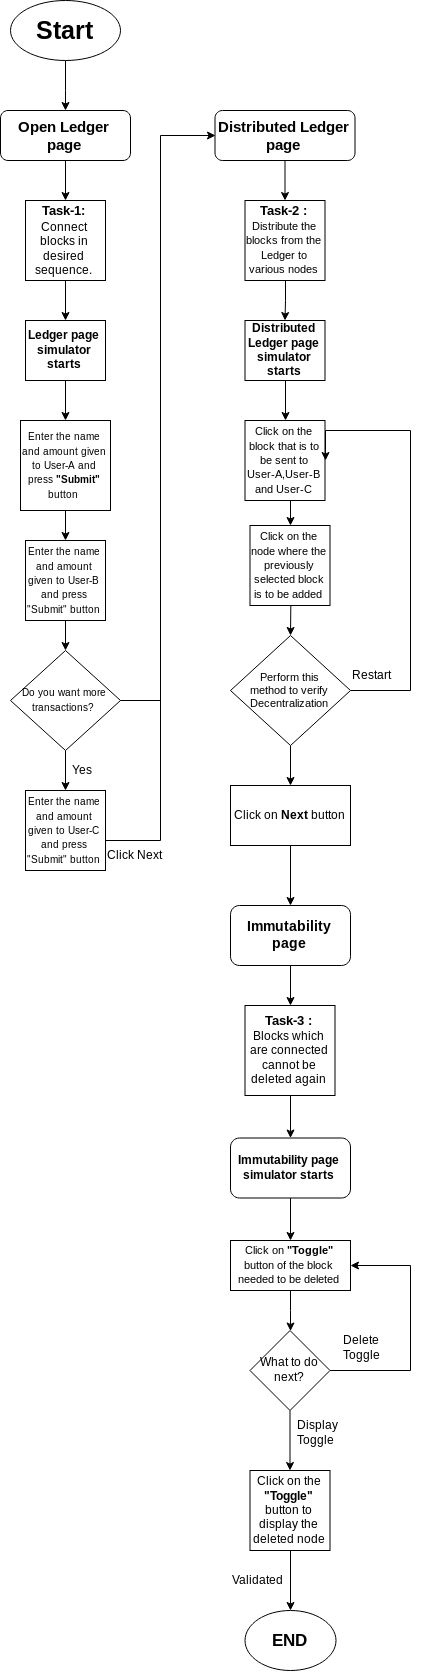

The diagram above was exported from draw.io. Its source (the exported page's mxGraphModel, read from the mxfile embedded in the PNG):
<mxGraphModel dx="2135" dy="1180" grid="1" gridSize="10" guides="1" tooltips="1" connect="1" arrows="1" fold="1" page="1" pageScale="1" pageWidth="850" pageHeight="1100" math="0" shadow="0">
  <root>
    <mxCell id="0" />
    <mxCell id="1" parent="0" />
    <mxCell id="rIiaSHd4YBAj8RjYe6Ks-6" style="edgeStyle=orthogonalEdgeStyle;rounded=0;orthogonalLoop=1;jettySize=auto;html=1;exitX=0.5;exitY=1;exitDx=0;exitDy=0;" edge="1" parent="1" source="rIiaSHd4YBAj8RjYe6Ks-3">
      <mxGeometry relative="1" as="geometry">
        <mxPoint x="175" y="140" as="targetPoint" />
        <mxPoint x="175" y="100" as="sourcePoint" />
        <Array as="points">
          <mxPoint x="175" y="120" />
          <mxPoint x="175" y="120" />
        </Array>
      </mxGeometry>
    </mxCell>
    <mxCell id="rIiaSHd4YBAj8RjYe6Ks-3" value="&lt;b&gt;&lt;font style=&quot;font-size: 25px&quot;&gt;Start&lt;/font&gt;&lt;/b&gt;" style="ellipse;whiteSpace=wrap;html=1;" vertex="1" parent="1">
      <mxGeometry x="120" y="30" width="110" height="60" as="geometry" />
    </mxCell>
    <mxCell id="rIiaSHd4YBAj8RjYe6Ks-90" style="edgeStyle=orthogonalEdgeStyle;rounded=0;orthogonalLoop=1;jettySize=auto;html=1;exitX=0.5;exitY=1;exitDx=0;exitDy=0;entryX=0.5;entryY=0;entryDx=0;entryDy=0;" edge="1" parent="1" source="rIiaSHd4YBAj8RjYe6Ks-7" target="rIiaSHd4YBAj8RjYe6Ks-9">
      <mxGeometry relative="1" as="geometry" />
    </mxCell>
    <mxCell id="rIiaSHd4YBAj8RjYe6Ks-7" value="&lt;font style=&quot;font-size: 15px&quot;&gt;&lt;b&gt;Open Ledger page&lt;/b&gt;&lt;/font&gt;" style="rounded=1;whiteSpace=wrap;html=1;" vertex="1" parent="1">
      <mxGeometry x="110" y="140" width="130" height="50" as="geometry" />
    </mxCell>
    <mxCell id="rIiaSHd4YBAj8RjYe6Ks-10" style="edgeStyle=orthogonalEdgeStyle;rounded=0;orthogonalLoop=1;jettySize=auto;html=1;" edge="1" parent="1" source="rIiaSHd4YBAj8RjYe6Ks-9">
      <mxGeometry relative="1" as="geometry">
        <mxPoint x="175" y="350" as="targetPoint" />
      </mxGeometry>
    </mxCell>
    <mxCell id="rIiaSHd4YBAj8RjYe6Ks-9" value="&lt;div&gt;&lt;font size=&quot;1&quot;&gt;&lt;b style=&quot;font-size: 13px&quot;&gt;Task-1:&lt;/b&gt;&lt;/font&gt;&lt;/div&gt;&lt;div&gt;&lt;font size=&quot;1&quot;&gt;&lt;b style=&quot;font-size: 13px&quot;&gt;&lt;/b&gt;&lt;/font&gt;Connect blocks in desired sequence.&lt;/div&gt;" style="whiteSpace=wrap;html=1;aspect=fixed;" vertex="1" parent="1">
      <mxGeometry x="135" y="230" width="80" height="80" as="geometry" />
    </mxCell>
    <mxCell id="rIiaSHd4YBAj8RjYe6Ks-15" style="edgeStyle=orthogonalEdgeStyle;rounded=0;orthogonalLoop=1;jettySize=auto;html=1;exitX=0.5;exitY=1;exitDx=0;exitDy=0;entryX=0.5;entryY=0;entryDx=0;entryDy=0;" edge="1" parent="1" source="rIiaSHd4YBAj8RjYe6Ks-11" target="rIiaSHd4YBAj8RjYe6Ks-12">
      <mxGeometry relative="1" as="geometry" />
    </mxCell>
    <mxCell id="rIiaSHd4YBAj8RjYe6Ks-11" value="&lt;font style=&quot;font-size: 10px&quot;&gt;Enter the name and amount given to User-A and press &lt;b&gt;&quot;Submit&quot;&lt;/b&gt; button&lt;br&gt;&lt;/font&gt;" style="whiteSpace=wrap;html=1;aspect=fixed;" vertex="1" parent="1">
      <mxGeometry x="130" y="450" width="90" height="90" as="geometry" />
    </mxCell>
    <mxCell id="rIiaSHd4YBAj8RjYe6Ks-18" style="edgeStyle=orthogonalEdgeStyle;rounded=0;orthogonalLoop=1;jettySize=auto;html=1;exitX=0.5;exitY=1;exitDx=0;exitDy=0;" edge="1" parent="1" source="rIiaSHd4YBAj8RjYe6Ks-12">
      <mxGeometry relative="1" as="geometry">
        <mxPoint x="175" y="680" as="targetPoint" />
      </mxGeometry>
    </mxCell>
    <mxCell id="rIiaSHd4YBAj8RjYe6Ks-12" value="&lt;font style=&quot;font-size: 10px&quot;&gt;Enter the name and amount given to User-B and press &quot;Submit&quot; button&lt;br&gt;&lt;/font&gt;" style="whiteSpace=wrap;html=1;aspect=fixed;" vertex="1" parent="1">
      <mxGeometry x="135" y="570" width="80" height="80" as="geometry" />
    </mxCell>
    <mxCell id="rIiaSHd4YBAj8RjYe6Ks-21" style="edgeStyle=orthogonalEdgeStyle;rounded=0;orthogonalLoop=1;jettySize=auto;html=1;exitX=0.5;exitY=1;exitDx=0;exitDy=0;" edge="1" parent="1" source="rIiaSHd4YBAj8RjYe6Ks-19">
      <mxGeometry relative="1" as="geometry">
        <mxPoint x="175" y="820" as="targetPoint" />
      </mxGeometry>
    </mxCell>
    <mxCell id="rIiaSHd4YBAj8RjYe6Ks-19" value="&lt;font style=&quot;font-size: 10px&quot;&gt;Do you want more transactions?&lt;br&gt;&lt;/font&gt;" style="rhombus;whiteSpace=wrap;html=1;" vertex="1" parent="1">
      <mxGeometry x="120" y="680" width="110" height="100" as="geometry" />
    </mxCell>
    <mxCell id="rIiaSHd4YBAj8RjYe6Ks-22" value="&lt;font style=&quot;font-size: 10px&quot;&gt;Enter the name and amount given to User-C and press &quot;Submit&quot; button&lt;br&gt;&lt;/font&gt;" style="whiteSpace=wrap;html=1;aspect=fixed;" vertex="1" parent="1">
      <mxGeometry x="135" y="820" width="80" height="80" as="geometry" />
    </mxCell>
    <mxCell id="rIiaSHd4YBAj8RjYe6Ks-33" style="edgeStyle=orthogonalEdgeStyle;rounded=0;orthogonalLoop=1;jettySize=auto;html=1;entryX=0;entryY=0.5;entryDx=0;entryDy=0;" edge="1" parent="1" target="rIiaSHd4YBAj8RjYe6Ks-30">
      <mxGeometry relative="1" as="geometry">
        <mxPoint x="215" y="870" as="sourcePoint" />
        <Array as="points">
          <mxPoint x="215" y="870" />
          <mxPoint x="270" y="870" />
          <mxPoint x="270" y="165" />
        </Array>
      </mxGeometry>
    </mxCell>
    <mxCell id="rIiaSHd4YBAj8RjYe6Ks-35" style="edgeStyle=orthogonalEdgeStyle;rounded=0;orthogonalLoop=1;jettySize=auto;html=1;exitX=0.5;exitY=1;exitDx=0;exitDy=0;" edge="1" parent="1" source="rIiaSHd4YBAj8RjYe6Ks-29">
      <mxGeometry relative="1" as="geometry">
        <mxPoint x="394.5" y="350" as="targetPoint" />
      </mxGeometry>
    </mxCell>
    <mxCell id="rIiaSHd4YBAj8RjYe6Ks-29" value="&lt;font style=&quot;font-size: 11px&quot;&gt;&lt;font size=&quot;1&quot;&gt;&lt;b style=&quot;font-size: 13px&quot;&gt;Task-2 :&lt;/b&gt;&lt;/font&gt; Distribute the blocks from the Ledger to various nodes&lt;/font&gt;" style="whiteSpace=wrap;html=1;aspect=fixed;" vertex="1" parent="1">
      <mxGeometry x="354.5" y="230" width="80" height="80" as="geometry" />
    </mxCell>
    <mxCell id="rIiaSHd4YBAj8RjYe6Ks-31" value="" style="edgeStyle=orthogonalEdgeStyle;rounded=0;orthogonalLoop=1;jettySize=auto;html=1;" edge="1" parent="1" source="rIiaSHd4YBAj8RjYe6Ks-30" target="rIiaSHd4YBAj8RjYe6Ks-29">
      <mxGeometry relative="1" as="geometry" />
    </mxCell>
    <mxCell id="rIiaSHd4YBAj8RjYe6Ks-30" value="&lt;font style=&quot;font-size: 15px&quot;&gt;&lt;b&gt;Distributed Ledger page&lt;/b&gt;&lt;/font&gt;" style="rounded=1;whiteSpace=wrap;html=1;" vertex="1" parent="1">
      <mxGeometry x="324.5" y="140" width="140" height="50" as="geometry" />
    </mxCell>
    <mxCell id="rIiaSHd4YBAj8RjYe6Ks-37" style="edgeStyle=orthogonalEdgeStyle;rounded=0;orthogonalLoop=1;jettySize=auto;html=1;exitX=0.5;exitY=1;exitDx=0;exitDy=0;entryX=0.5;entryY=0;entryDx=0;entryDy=0;" edge="1" parent="1" source="rIiaSHd4YBAj8RjYe6Ks-34" target="rIiaSHd4YBAj8RjYe6Ks-36">
      <mxGeometry relative="1" as="geometry" />
    </mxCell>
    <mxCell id="rIiaSHd4YBAj8RjYe6Ks-34" value="&lt;font style=&quot;font-size: 11px&quot;&gt;Click on the block that is to be sent to User-A,User-B and User-C&lt;br&gt;&lt;/font&gt;" style="whiteSpace=wrap;html=1;aspect=fixed;" vertex="1" parent="1">
      <mxGeometry x="354.5" y="450" width="80" height="80" as="geometry" />
    </mxCell>
    <mxCell id="rIiaSHd4YBAj8RjYe6Ks-39" style="edgeStyle=orthogonalEdgeStyle;rounded=0;orthogonalLoop=1;jettySize=auto;html=1;entryX=0.5;entryY=0;entryDx=0;entryDy=0;" edge="1" parent="1" target="rIiaSHd4YBAj8RjYe6Ks-38">
      <mxGeometry relative="1" as="geometry">
        <mxPoint x="400.3333333333335" y="635" as="sourcePoint" />
      </mxGeometry>
    </mxCell>
    <mxCell id="rIiaSHd4YBAj8RjYe6Ks-36" value="&lt;font style=&quot;font-size: 11px&quot;&gt;Click on the node where the previously selected block is to be added&lt;br&gt;&lt;/font&gt;" style="whiteSpace=wrap;html=1;aspect=fixed;" vertex="1" parent="1">
      <mxGeometry x="359.5" y="555" width="80" height="80" as="geometry" />
    </mxCell>
    <mxCell id="rIiaSHd4YBAj8RjYe6Ks-42" style="edgeStyle=orthogonalEdgeStyle;rounded=0;orthogonalLoop=1;jettySize=auto;html=1;exitX=0.5;exitY=1;exitDx=0;exitDy=0;entryX=0.5;entryY=0;entryDx=0;entryDy=0;" edge="1" parent="1" source="rIiaSHd4YBAj8RjYe6Ks-38" target="rIiaSHd4YBAj8RjYe6Ks-41">
      <mxGeometry relative="1" as="geometry" />
    </mxCell>
    <mxCell id="rIiaSHd4YBAj8RjYe6Ks-67" style="edgeStyle=orthogonalEdgeStyle;rounded=0;orthogonalLoop=1;jettySize=auto;html=1;exitX=1;exitY=0.5;exitDx=0;exitDy=0;entryX=1;entryY=0.5;entryDx=0;entryDy=0;" edge="1" parent="1" source="rIiaSHd4YBAj8RjYe6Ks-38" target="rIiaSHd4YBAj8RjYe6Ks-34">
      <mxGeometry relative="1" as="geometry">
        <Array as="points">
          <mxPoint x="520" y="720" />
          <mxPoint x="520" y="460" />
          <mxPoint x="435" y="460" />
        </Array>
      </mxGeometry>
    </mxCell>
    <mxCell id="rIiaSHd4YBAj8RjYe6Ks-38" value="&lt;div style=&quot;font-size: 11px&quot;&gt;&lt;font style=&quot;font-size: 11px&quot;&gt;Perform this&lt;/font&gt;&lt;/div&gt;&lt;div style=&quot;font-size: 11px&quot;&gt;&lt;font style=&quot;font-size: 11px&quot;&gt;method to verify&lt;/font&gt;&lt;/div&gt;&lt;div style=&quot;font-size: 11px&quot;&gt;&lt;font style=&quot;font-size: 11px&quot;&gt;Decentralization&lt;br&gt;&lt;/font&gt;&lt;/div&gt;" style="rhombus;whiteSpace=wrap;html=1;" vertex="1" parent="1">
      <mxGeometry x="340" y="665" width="120" height="110" as="geometry" />
    </mxCell>
    <mxCell id="rIiaSHd4YBAj8RjYe6Ks-44" style="edgeStyle=orthogonalEdgeStyle;rounded=0;orthogonalLoop=1;jettySize=auto;html=1;exitX=0.5;exitY=1;exitDx=0;exitDy=0;" edge="1" parent="1" source="rIiaSHd4YBAj8RjYe6Ks-41" target="rIiaSHd4YBAj8RjYe6Ks-43">
      <mxGeometry relative="1" as="geometry" />
    </mxCell>
    <mxCell id="rIiaSHd4YBAj8RjYe6Ks-41" value="Click on &lt;b&gt;Next&lt;/b&gt; button" style="rounded=0;whiteSpace=wrap;html=1;" vertex="1" parent="1">
      <mxGeometry x="340" y="815" width="120" height="60" as="geometry" />
    </mxCell>
    <mxCell id="rIiaSHd4YBAj8RjYe6Ks-71" style="edgeStyle=orthogonalEdgeStyle;rounded=0;orthogonalLoop=1;jettySize=auto;html=1;exitX=0.5;exitY=1;exitDx=0;exitDy=0;entryX=0.5;entryY=0;entryDx=0;entryDy=0;" edge="1" parent="1" source="rIiaSHd4YBAj8RjYe6Ks-43" target="rIiaSHd4YBAj8RjYe6Ks-70">
      <mxGeometry relative="1" as="geometry" />
    </mxCell>
    <mxCell id="rIiaSHd4YBAj8RjYe6Ks-43" value="&lt;font style=&quot;font-size: 14px&quot;&gt;&lt;b&gt;Immutability page&lt;/b&gt;&lt;/font&gt;" style="rounded=1;whiteSpace=wrap;html=1;" vertex="1" parent="1">
      <mxGeometry x="340" y="935" width="120" height="60" as="geometry" />
    </mxCell>
    <mxCell id="rIiaSHd4YBAj8RjYe6Ks-73" style="edgeStyle=orthogonalEdgeStyle;rounded=0;orthogonalLoop=1;jettySize=auto;html=1;exitX=0.5;exitY=1;exitDx=0;exitDy=0;" edge="1" parent="1" source="rIiaSHd4YBAj8RjYe6Ks-45" target="rIiaSHd4YBAj8RjYe6Ks-50">
      <mxGeometry relative="1" as="geometry" />
    </mxCell>
    <mxCell id="rIiaSHd4YBAj8RjYe6Ks-45" value="&lt;font style=&quot;font-size: 11px&quot;&gt;Click on &lt;b&gt;&quot;Toggle&quot;&lt;/b&gt; button of the block needed to be deleted&lt;/font&gt;" style="rounded=0;whiteSpace=wrap;html=1;" vertex="1" parent="1">
      <mxGeometry x="340" y="1270" width="120" height="50" as="geometry" />
    </mxCell>
    <mxCell id="rIiaSHd4YBAj8RjYe6Ks-49" value="" style="endArrow=none;html=1;exitX=1;exitY=0.5;exitDx=0;exitDy=0;" edge="1" parent="1" source="rIiaSHd4YBAj8RjYe6Ks-19">
      <mxGeometry width="50" height="50" relative="1" as="geometry">
        <mxPoint x="230" y="750" as="sourcePoint" />
        <mxPoint x="270" y="730" as="targetPoint" />
      </mxGeometry>
    </mxCell>
    <mxCell id="rIiaSHd4YBAj8RjYe6Ks-94" value="" style="edgeStyle=orthogonalEdgeStyle;rounded=0;orthogonalLoop=1;jettySize=auto;html=1;" edge="1" parent="1" source="rIiaSHd4YBAj8RjYe6Ks-50" target="rIiaSHd4YBAj8RjYe6Ks-60">
      <mxGeometry relative="1" as="geometry">
        <mxPoint x="399.5" y="1520" as="targetPoint" />
      </mxGeometry>
    </mxCell>
    <mxCell id="rIiaSHd4YBAj8RjYe6Ks-50" value="What to do next?" style="rhombus;whiteSpace=wrap;html=1;" vertex="1" parent="1">
      <mxGeometry x="359.5" y="1360" width="80" height="80" as="geometry" />
    </mxCell>
    <mxCell id="rIiaSHd4YBAj8RjYe6Ks-57" value="" style="endArrow=none;html=1;exitX=1;exitY=0.5;exitDx=0;exitDy=0;" edge="1" parent="1" source="rIiaSHd4YBAj8RjYe6Ks-50">
      <mxGeometry width="50" height="50" relative="1" as="geometry">
        <mxPoint x="460" y="1410" as="sourcePoint" />
        <mxPoint x="520" y="1400" as="targetPoint" />
      </mxGeometry>
    </mxCell>
    <mxCell id="rIiaSHd4YBAj8RjYe6Ks-58" value="" style="endArrow=none;html=1;" edge="1" parent="1">
      <mxGeometry width="50" height="50" relative="1" as="geometry">
        <mxPoint x="520" y="1400" as="sourcePoint" />
        <mxPoint x="520" y="1295" as="targetPoint" />
      </mxGeometry>
    </mxCell>
    <mxCell id="rIiaSHd4YBAj8RjYe6Ks-59" value="" style="endArrow=classic;html=1;entryX=1;entryY=0.5;entryDx=0;entryDy=0;" edge="1" parent="1" target="rIiaSHd4YBAj8RjYe6Ks-45">
      <mxGeometry width="50" height="50" relative="1" as="geometry">
        <mxPoint x="520" y="1295" as="sourcePoint" />
        <mxPoint x="530" y="1210" as="targetPoint" />
      </mxGeometry>
    </mxCell>
    <mxCell id="rIiaSHd4YBAj8RjYe6Ks-64" style="edgeStyle=orthogonalEdgeStyle;rounded=0;orthogonalLoop=1;jettySize=auto;html=1;exitX=0.5;exitY=1;exitDx=0;exitDy=0;entryX=0.5;entryY=0;entryDx=0;entryDy=0;" edge="1" parent="1" source="rIiaSHd4YBAj8RjYe6Ks-60" target="rIiaSHd4YBAj8RjYe6Ks-62">
      <mxGeometry relative="1" as="geometry">
        <mxPoint x="410" y="1630" as="targetPoint" />
        <Array as="points" />
      </mxGeometry>
    </mxCell>
    <mxCell id="rIiaSHd4YBAj8RjYe6Ks-60" value="Click on the &lt;b&gt;&quot;Toggle&quot;&lt;/b&gt; button to display the deleted node" style="whiteSpace=wrap;html=1;aspect=fixed;" vertex="1" parent="1">
      <mxGeometry x="359.5" y="1500" width="80" height="80" as="geometry" />
    </mxCell>
    <mxCell id="rIiaSHd4YBAj8RjYe6Ks-62" value="&lt;font size=&quot;1&quot;&gt;&lt;b style=&quot;font-size: 17px&quot;&gt;END&lt;/b&gt;&lt;/font&gt;" style="ellipse;whiteSpace=wrap;html=1;" vertex="1" parent="1">
      <mxGeometry x="354.5" y="1640" width="91" height="60" as="geometry" />
    </mxCell>
    <mxCell id="rIiaSHd4YBAj8RjYe6Ks-65" value="Click Next" style="text;html=1;resizable=0;points=[];autosize=1;align=left;verticalAlign=top;spacingTop=-4;" vertex="1" parent="1">
      <mxGeometry x="215" y="875" width="70" height="20" as="geometry" />
    </mxCell>
    <mxCell id="rIiaSHd4YBAj8RjYe6Ks-66" value="Yes" style="text;html=1;resizable=0;points=[];autosize=1;align=left;verticalAlign=top;spacingTop=-4;" vertex="1" parent="1">
      <mxGeometry x="180" y="790" width="40" height="20" as="geometry" />
    </mxCell>
    <mxCell id="rIiaSHd4YBAj8RjYe6Ks-68" value="Restart" style="text;html=1;resizable=0;points=[];autosize=1;align=left;verticalAlign=top;spacingTop=-4;" vertex="1" parent="1">
      <mxGeometry x="460" y="695" width="50" height="20" as="geometry" />
    </mxCell>
    <mxCell id="rIiaSHd4YBAj8RjYe6Ks-72" style="edgeStyle=orthogonalEdgeStyle;rounded=0;orthogonalLoop=1;jettySize=auto;html=1;exitX=0.5;exitY=1;exitDx=0;exitDy=0;" edge="1" parent="1" source="rIiaSHd4YBAj8RjYe6Ks-70" target="rIiaSHd4YBAj8RjYe6Ks-87">
      <mxGeometry relative="1" as="geometry">
        <mxPoint x="400" y="1190" as="targetPoint" />
      </mxGeometry>
    </mxCell>
    <mxCell id="rIiaSHd4YBAj8RjYe6Ks-70" value="&lt;font style=&quot;font-size: 12px&quot;&gt;&lt;font size=&quot;1&quot;&gt;&lt;b style=&quot;font-size: 13px&quot;&gt;Task-3 :&lt;/b&gt;&lt;/font&gt; Blocks which are connected cannot be deleted again&lt;br&gt;&lt;/font&gt;" style="whiteSpace=wrap;html=1;aspect=fixed;" vertex="1" parent="1">
      <mxGeometry x="354.5" y="1035" width="90" height="90" as="geometry" />
    </mxCell>
    <mxCell id="rIiaSHd4YBAj8RjYe6Ks-75" value="Validated" style="text;html=1;resizable=0;points=[];autosize=1;align=left;verticalAlign=top;spacingTop=-4;" vertex="1" parent="1">
      <mxGeometry x="340" y="1600" width="70" height="20" as="geometry" />
    </mxCell>
    <mxCell id="rIiaSHd4YBAj8RjYe6Ks-76" value="&lt;div&gt;Display&lt;/div&gt;&lt;div&gt;Toggle&lt;br&gt;&lt;/div&gt;" style="text;html=1;resizable=0;points=[];autosize=1;align=left;verticalAlign=top;spacingTop=-4;" vertex="1" parent="1">
      <mxGeometry x="404.5" y="1445" width="60" height="30" as="geometry" />
    </mxCell>
    <mxCell id="rIiaSHd4YBAj8RjYe6Ks-78" value="&lt;div&gt;Delete&lt;/div&gt;&lt;div&gt;Toggle&lt;br&gt;&lt;/div&gt;" style="text;html=1;resizable=0;points=[];autosize=1;align=left;verticalAlign=top;spacingTop=-4;" vertex="1" parent="1">
      <mxGeometry x="451" y="1360" width="50" height="30" as="geometry" />
    </mxCell>
    <mxCell id="rIiaSHd4YBAj8RjYe6Ks-91" style="edgeStyle=orthogonalEdgeStyle;rounded=0;orthogonalLoop=1;jettySize=auto;html=1;exitX=0.5;exitY=1;exitDx=0;exitDy=0;entryX=0.5;entryY=0;entryDx=0;entryDy=0;" edge="1" parent="1" source="rIiaSHd4YBAj8RjYe6Ks-80" target="rIiaSHd4YBAj8RjYe6Ks-11">
      <mxGeometry relative="1" as="geometry" />
    </mxCell>
    <mxCell id="rIiaSHd4YBAj8RjYe6Ks-80" value="&lt;b&gt;Ledger page simulator starts&lt;/b&gt;" style="rounded=0;whiteSpace=wrap;html=1;" vertex="1" parent="1">
      <mxGeometry x="135" y="350" width="80" height="60" as="geometry" />
    </mxCell>
    <mxCell id="rIiaSHd4YBAj8RjYe6Ks-89" style="edgeStyle=orthogonalEdgeStyle;rounded=0;orthogonalLoop=1;jettySize=auto;html=1;exitX=0.5;exitY=1;exitDx=0;exitDy=0;entryX=0.5;entryY=0;entryDx=0;entryDy=0;" edge="1" parent="1" source="rIiaSHd4YBAj8RjYe6Ks-82" target="rIiaSHd4YBAj8RjYe6Ks-34">
      <mxGeometry relative="1" as="geometry" />
    </mxCell>
    <mxCell id="rIiaSHd4YBAj8RjYe6Ks-82" value="&lt;b&gt;Distributed Ledger page simulator starts&lt;/b&gt;" style="rounded=0;whiteSpace=wrap;html=1;" vertex="1" parent="1">
      <mxGeometry x="354.5" y="350" width="80" height="60" as="geometry" />
    </mxCell>
    <mxCell id="rIiaSHd4YBAj8RjYe6Ks-88" style="edgeStyle=orthogonalEdgeStyle;rounded=0;orthogonalLoop=1;jettySize=auto;html=1;exitX=0.5;exitY=1;exitDx=0;exitDy=0;entryX=0.5;entryY=0;entryDx=0;entryDy=0;" edge="1" parent="1" source="rIiaSHd4YBAj8RjYe6Ks-87" target="rIiaSHd4YBAj8RjYe6Ks-45">
      <mxGeometry relative="1" as="geometry" />
    </mxCell>
    <mxCell id="rIiaSHd4YBAj8RjYe6Ks-87" value="&lt;b&gt;Immutability page simulator starts&lt;/b&gt;" style="rounded=1;whiteSpace=wrap;html=1;" vertex="1" parent="1">
      <mxGeometry x="340" y="1167.5" width="120" height="60" as="geometry" />
    </mxCell>
  </root>
</mxGraphModel>